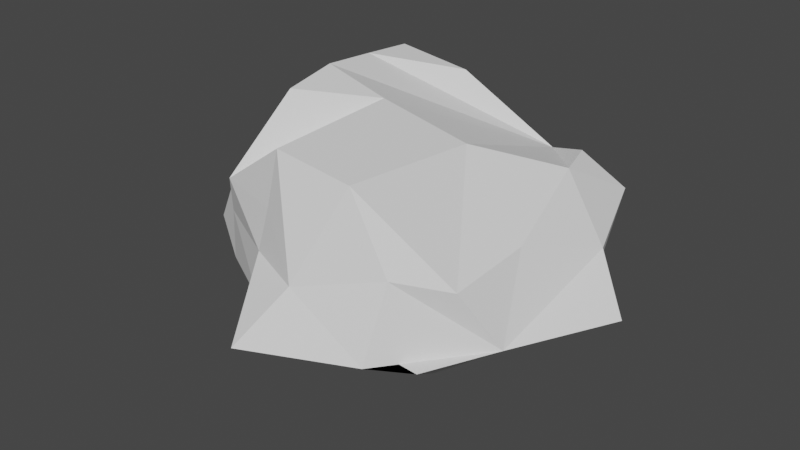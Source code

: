 # Source: blob.blend  (saved by Blender 2.91.10; exported with 4.5.12 LTS)
import bpy
from mathutils import Matrix  # noqa: F401  (used for matrix-valued properties, if any)

bpy.ops.wm.read_factory_settings(use_empty=True)
scene = bpy.context.scene
scene.name = 'Scene'

# ---- collections
col_collection = bpy.data.collections.new('Collection'); scene.collection.children.link(col_collection)

# ---- world
world_world = bpy.data.worlds.new('World'); scene.world = world_world
world_world.use_nodes = True; world_world.node_tree.nodes.clear()
_N = world_world.node_tree.nodes; _L = world_world.node_tree.links
n0 = _N.new('ShaderNodeOutputWorld'); n0.name = 'World Output'; n0.location = (300, 300)
n1 = _N.new('ShaderNodeBackground'); n1.name = 'Background'; n1.location = (10, 300)
n1.inputs[0].default_value = (0.05088, 0.05088, 0.05088, 1.0)
_L.new(n1.outputs[0], n0.inputs[0])
n0.is_active_output = True
world_world.color = (0.05088, 0.05088, 0.05088)
world_world.use_sun_shadow = False
world_world.sun_shadow_jitter_overblur = 0.0

# ---- meshes
me_cube_001 = bpy.data.meshes.new('Cube.001')
me_cube_001.from_pydata([(-0.7717, -0.5898, -0.09721), (-0.6191, 0.6333, 0.8098), (0.4384, -0.9421, -0.09721), (0.7214, 0.6826, -0.07164), (0.5347, 0.6931, 0.4578), (-0.6743, -0.664, 0.242), (-0.592, -0.7454, 0.4738), (-0.7274, 0.803, 0.006621), (0.7116, 0.8728, 0.227), (0.4429, -0.7665, 0.2779), (-0.8696, 0.3787, -0.09721), (-1.008, 0.02672, -0.09721), (-1.196, -0.2921, -0.09721), (-0.5599, -0.3341, 0.83), (-0.5951, -0.005566, 0.8663), (-0.6206, 0.331, 0.8327), (0.6537, -0.8177, -0.09721), (0.8411, -0.4168, -0.09721), (1.13, 0.1633, -0.09721), (0.6026, 0.4568, 0.4553), (0.8897, 0.3542, 0.1398), (0.7172, -0.1189, 0.2825), (0.6891, -0.5794, 0.2241), (-0.9917, -0.3511, 0.2582), (-0.7012, -0.413, 0.4951), (-0.8799, 0.003496, 0.4586), (-0.9461, 0.5638, 0.286), (0.3373, 0.7838, -0.08878), (-0.1552, 0.7109, -0.09721), (-0.2231, 0.682, 0.7323), (-0.3732, -0.8124, -0.09721), (-0.1393, -1.203, -0.09721), (-0.2066, -0.782, 0.7478), (0.01321, -0.9607, 0.1799), (-0.3152, -0.8341, 0.2009), (-0.251, -0.8188, 0.4437), (0.3997, 1.025, 0.2191), (-0.2264, 0.8925, 0.2833), (0.2613, 0.8491, 0.3473), (0.264, 0.04159, 0.632), (-0.2125, -0.02006, 0.7711), (0.1975, -0.7374, 0.6649), (0.3904, 0.3399, -0.5958), (-0.2738, 0.3726, -0.5958), (0.2647, -0.1933, -0.5958), (-0.4497, -0.00167, -0.5958), (0.007037, -0.7597, -0.09721), (-0.4405, -0.3979, -0.09721)], [], [(26, 15, 1, 7), (38, 4, 8), (35, 32, 6), (46, 16, 2, 31), (40, 13, 6, 32), (30, 34, 5, 0), (34, 35, 6, 5), (16, 17, 2), (17, 22, 9, 2), (27, 36, 8, 3), (36, 38, 8), (10, 26, 7), (5, 6, 24, 23), (23, 24, 25, 11), (11, 25, 26, 10), (0, 5, 23, 12), (12, 23, 11), (8, 19, 20), (20, 19, 21, 17), (17, 21, 22), (3, 8, 20, 18), (18, 20, 17), (29, 1, 15, 38), (38, 15, 14, 40), (40, 14, 13), (27, 3, 18, 42), (42, 18, 17, 44), (44, 17, 16, 46), (8, 4, 19), (19, 22, 21), (6, 13, 24), (24, 13, 14, 25), (25, 14, 15, 26), (11, 45, 47, 12), (45, 44, 46, 47), (10, 43, 45, 11), (43, 42, 44, 45), (7, 28, 43, 10), (28, 27, 42, 43), (22, 39, 41), (39, 40, 41), (19, 38, 39, 22), (38, 40, 39), (4, 38, 19), (7, 37, 28), (28, 37, 38, 36), (28, 36, 27), (2, 9, 33), (33, 35, 34), (2, 33, 31), (31, 33, 34, 30), (22, 41, 9), (41, 40, 32), (12, 47, 30, 0), (47, 46, 31, 30), (9, 41, 33), (33, 41, 32, 35), (7, 1, 29, 37), (37, 29, 38)])
_uv = me_cube_001.uv_layers.new(name='UVMap')
_uv.uv.foreach_set('vector', [0.5417, 0.1875, 0.625, 0.1875, 0.625, 0.25, 0.5417, 0.25, 0.625, 0.4167, 0.625, 0.5, 0.5417, 0.5, 0.5417, 0.9167, 0.625, 0.9167, 0.5417, 1.0, 0.2917, 0.6875, 0.375, 0.6875, 0.375, 0.75, 0.2917, 0.75, 0.7917, 0.625, 0.875, 0.6875, 0.875, 0.75, 0.7917, 0.75, 0.375, 0.9167, 0.4583, 0.9167, 0.4583, 1.0, 0.375, 1.0, 0.4583, 0.9167, 0.5417, 0.9167, 0.5417, 1.0, 0.4583, 1.0, 0.375, 0.6875, 0.4583, 0.625, 0.375, 0.75, 0.4583, 0.625, 0.5417, 0.6875, 0.5417, 0.75, 0.4583, 0.75, 0.375, 0.4167, 0.4583, 0.4167, 0.4583, 0.5, 0.375, 0.5, 0.4583, 0.4167, 0.5417, 0.4167, 0.4583, 0.5, 0.4583, 0.1875, 0.5417, 0.1875, 0.4583, 0.25, 0.4583, 0.0, 0.5417, 0.0, 0.5417, 0.0625, 0.4583, 0.0625, 0.4583, 0.0625, 0.5417, 0.0625, 0.5417, 0.125, 0.4583, 0.125, 0.4583, 0.125, 0.5417, 0.125, 0.5417, 0.1875, 0.4583, 0.1875, 0.375, 0.0, 0.4583, 0.0, 0.4583, 0.0625, 0.375, 0.0625, 0.375, 0.0625, 0.4583, 0.0625, 0.375, 0.125, 0.5417, 0.5, 0.5417, 0.5625, 0.4583, 0.5625, 0.4583, 0.5625, 0.5417, 0.5625, 0.5417, 0.625, 0.4583, 0.625, 0.4583, 0.625, 0.5417, 0.625, 0.5417, 0.6875, 0.375, 0.5, 0.4583, 0.5, 0.4583, 0.5625, 0.375, 0.5625, 0.375, 0.5625, 0.4583, 0.5625, 0.375, 0.625, 0.7917, 0.5, 0.875, 0.5, 0.875, 0.5625, 0.7083, 0.5, 0.7083, 0.5, 0.875, 0.5625, 0.875, 0.625, 0.7917, 0.625, 0.7917, 0.625, 0.875, 0.625, 0.875, 0.6875, 0.2917, 0.5, 0.375, 0.5, 0.375, 0.5625, 0.2917, 0.5625, 0.2917, 0.5625, 0.375, 0.5625, 0.375, 0.625, 0.2917, 0.625, 0.2917, 0.625, 0.375, 0.625, 0.375, 0.6875, 0.2917, 0.6875, 0.5417, 0.5, 0.625, 0.5, 0.5417, 0.5625, 0.625, 0.5625, 0.625, 0.6875, 0.5417, 0.625, 0.625, 0.0, 0.625, 0.0625, 0.5417, 0.0625, 0.5417, 0.0625, 0.625, 0.0625, 0.625, 0.125, 0.5417, 0.125, 0.5417, 0.125, 0.625, 0.125, 0.625, 0.1875, 0.5417, 0.1875, 0.125, 0.625, 0.2083, 0.625, 0.2083, 0.6875, 0.125, 0.6875, 0.2083, 0.625, 0.2917, 0.625, 0.2917, 0.6875, 0.2083, 0.6875, 0.125, 0.5625, 0.2083, 0.5625, 0.2083, 0.625, 0.125, 0.625, 0.2083, 0.5625, 0.2917, 0.5625, 0.2917, 0.625, 0.2083, 0.625, 0.125, 0.5, 0.2083, 0.5, 0.2083, 0.5625, 0.125, 0.5625, 0.2083, 0.5, 0.2917, 0.5, 0.2917, 0.5625, 0.2083, 0.5625, 0.625, 0.6875, 0.7083, 0.625, 0.7083, 0.75, 0.7083, 0.625, 0.7917, 0.625, 0.7083, 0.75, 0.625, 0.5625, 0.7083, 0.5, 0.7083, 0.625, 0.625, 0.6875, 0.7083, 0.5, 0.7917, 0.625, 0.7083, 0.625, 0.625, 0.5, 0.7083, 0.5, 0.625, 0.5625, 0.5417, 0.25, 0.5417, 0.3333, 0.4583, 0.3333, 0.4583, 0.3333, 0.5417, 0.3333, 0.5417, 0.4167, 0.4583, 0.4167, 0.4583, 0.3333, 0.4583, 0.4167, 0.375, 0.4167, 0.4583, 0.75, 0.5417, 0.75, 0.4583, 0.8333, 0.5417, 0.8333, 0.5417, 0.9167, 0.4583, 0.9167, 0.4583, 0.75, 0.4583, 0.8333, 0.375, 0.8333, 0.375, 0.8333, 0.4583, 0.8333, 0.4583, 0.9167, 0.375, 0.9167, 0.625, 0.6875, 0.7083, 0.75, 0.625, 0.75, 0.7083, 0.75, 0.7917, 0.625, 0.7917, 0.75, 0.125, 0.6875, 0.2083, 0.6875, 0.2083, 0.75, 0.125, 0.75, 0.2083, 0.6875, 0.2917, 0.6875, 0.2917, 0.75, 0.2083, 0.75, 0.625, 0.75, 0.625, 0.8333, 0.5417, 0.8333, 0.5417, 0.8333, 0.625, 0.8333, 0.625, 0.9167, 0.5417, 0.9167, 0.5417, 0.25, 0.625, 0.25, 0.625, 0.3333, 0.5417, 0.3333, 0.5417, 0.3333, 0.625, 0.3333, 0.5417, 0.4167])
_ca = me_cube_001.color_attributes.new('Col', 'BYTE_COLOR', 'CORNER')
_ca.data.foreach_set('color', [0.4233, 0.01229, 0.6038, 1.0, 0.4233, 0.01229, 0.6038, 1.0, 0.4233, 0.01229, 0.6038, 1.0, 0.4233, 0.01229, 0.6038, 1.0, 0.4233, 0.01229, 0.6038, 1.0, 0.4233, 0.01229, 0.6038, 1.0, 0.4233, 0.01229, 0.6038, 1.0, 0.7231, 0.03955, 1.0, 1.0, 0.7231, 0.03955, 1.0, 1.0, 0.7231, 0.03955, 1.0, 1.0, 0.4233, 0.01229, 0.6038, 1.0, 0.4233, 0.01229, 0.6038, 1.0, 0.4233, 0.01229, 0.6038, 1.0, 0.4233, 0.01229, 0.6038, 1.0, 0.7231, 0.03955, 1.0, 1.0, 0.7231, 0.03955, 1.0, 1.0, 0.7231, 0.03955, 1.0, 1.0, 0.7231, 0.03955, 1.0, 1.0, 0.4233, 0.01229, 0.6038, 1.0, 0.4233, 0.01229, 0.6038, 1.0, 0.4233, 0.01229, 0.6038, 1.0, 0.4233, 0.01229, 0.6038, 1.0, 0.7231, 0.03955, 1.0, 1.0, 0.7231, 0.03955, 1.0, 1.0, 0.7231, 0.03955, 1.0, 1.0, 0.7231, 0.03955, 1.0, 1.0, 0.7231, 0.03955, 1.0, 1.0, 0.7231, 0.03955, 1.0, 1.0, 0.7231, 0.03955, 1.0, 1.0, 0.7231, 0.03955, 1.0, 1.0, 0.7231, 0.03955, 1.0, 1.0, 0.7231, 0.03955, 1.0, 1.0, 0.7231, 0.03955, 1.0, 1.0, 0.4233, 0.01229, 0.6038, 1.0, 0.4233, 0.01229, 0.6038, 1.0, 0.4233, 0.01229, 0.6038, 1.0, 0.4233, 0.01229, 0.6038, 1.0, 0.4233, 0.01229, 0.6038, 1.0, 0.4233, 0.01229, 0.6038, 1.0, 0.4233, 0.01229, 0.6038, 1.0, 0.4233, 0.01229, 0.6038, 1.0, 0.4233, 0.01229, 0.6038, 1.0, 0.4233, 0.01229, 0.6038, 1.0, 0.7231, 0.03955, 1.0, 1.0, 0.7231, 0.03955, 1.0, 1.0, 0.7231, 0.03955, 1.0, 1.0, 0.7231, 0.03955, 1.0, 1.0, 0.4233, 0.01229, 0.6038, 1.0, 0.4233, 0.01229, 0.6038, 1.0, 0.4233, 0.01229, 0.6038, 1.0, 0.4233, 0.01229, 0.6038, 1.0, 0.4233, 0.01229, 0.6038, 1.0, 0.4233, 0.01229, 0.6038, 1.0, 0.4233, 0.01229, 0.6038, 1.0, 0.4233, 0.01229, 0.6038, 1.0, 0.7231, 0.03955, 1.0, 1.0, 0.7231, 0.03955, 1.0, 1.0, 0.7231, 0.03955, 1.0, 1.0, 0.7231, 0.03955, 1.0, 1.0, 0.7231, 0.03955, 1.0, 1.0, 0.7231, 0.03955, 1.0, 1.0, 0.7231, 0.03955, 1.0, 1.0, 0.7231, 0.03955, 1.0, 1.0, 0.7231, 0.03955, 1.0, 1.0, 0.7231, 0.03955, 1.0, 1.0, 0.7231, 0.03955, 1.0, 1.0, 0.7231, 0.03955, 1.0, 1.0, 0.7231, 0.03955, 1.0, 1.0, 0.7231, 0.03955, 1.0, 1.0, 0.4233, 0.01229, 0.6038, 1.0, 0.4233, 0.01229, 0.6038, 1.0, 0.4233, 0.01229, 0.6038, 1.0, 0.7231, 0.03955, 1.0, 1.0, 0.7231, 0.03955, 1.0, 1.0, 0.7231, 0.03955, 1.0, 1.0, 0.7231, 0.03955, 1.0, 1.0, 0.4233, 0.01229, 0.6038, 1.0, 0.4233, 0.01229, 0.6038, 1.0, 0.4233, 0.01229, 0.6038, 1.0, 0.7231, 0.03955, 1.0, 1.0, 0.7231, 0.03955, 1.0, 1.0, 0.7231, 0.03955, 1.0, 1.0, 0.7231, 0.03955, 1.0, 1.0, 0.7231, 0.03955, 1.0, 1.0, 0.7231, 0.03955, 1.0, 1.0, 0.7231, 0.03955, 1.0, 1.0, 0.7231, 0.03955, 1.0, 1.0, 0.4233, 0.01229, 0.6038, 1.0, 0.4233, 0.01229, 0.6038, 1.0, 0.4233, 0.01229, 0.6038, 1.0, 0.4233, 0.01229, 0.6038, 1.0, 0.4233, 0.01229, 0.6038, 1.0, 0.4233, 0.01229, 0.6038, 1.0, 0.4233, 0.01229, 0.6038, 1.0, 0.7231, 0.03955, 1.0, 1.0, 0.7231, 0.03955, 1.0, 1.0, 0.7231, 0.03955, 1.0, 1.0, 0.7231, 0.03955, 1.0, 1.0, 0.4233, 0.01229, 0.6038, 1.0, 0.4233, 0.01229, 0.6038, 1.0, 0.4233, 0.01229, 0.6038, 1.0, 0.4233, 0.01229, 0.6038, 1.0, 0.7231, 0.03955, 1.0, 1.0, 0.7231, 0.03955, 1.0, 1.0, 0.7231, 0.03955, 1.0, 1.0, 0.4233, 0.01229, 0.6038, 1.0, 0.4233, 0.01229, 0.6038, 1.0, 0.4233, 0.01229, 0.6038, 1.0, 0.7231, 0.03955, 1.0, 1.0, 0.7231, 0.03955, 1.0, 1.0, 0.7231, 0.03955, 1.0, 1.0, 0.4233, 0.01229, 0.6038, 1.0, 0.4233, 0.01229, 0.6038, 1.0, 0.4233, 0.01229, 0.6038, 1.0, 0.4233, 0.01229, 0.6038, 1.0, 0.4233, 0.01229, 0.6038, 1.0, 0.4233, 0.01229, 0.6038, 1.0, 0.4233, 0.01229, 0.6038, 1.0, 0.4233, 0.01229, 0.6038, 1.0, 0.4233, 0.01229, 0.6038, 1.0, 0.4233, 0.01229, 0.6038, 1.0, 0.4233, 0.01229, 0.6038, 1.0, 0.4233, 0.01229, 0.6038, 1.0, 0.7231, 0.03955, 1.0, 1.0, 0.7231, 0.03955, 1.0, 1.0, 0.7231, 0.03955, 1.0, 1.0, 0.7231, 0.03955, 1.0, 1.0, 0.7231, 0.03955, 1.0, 1.0, 0.7231, 0.03955, 1.0, 1.0, 0.7231, 0.03955, 1.0, 1.0, 0.7231, 0.03955, 1.0, 1.0, 0.4233, 0.01229, 0.6038, 1.0, 0.4233, 0.01229, 0.6038, 1.0, 0.4233, 0.01229, 0.6038, 1.0, 0.4233, 0.01229, 0.6038, 1.0, 0.4233, 0.01229, 0.6038, 1.0, 0.4233, 0.01229, 0.6038, 1.0, 0.4233, 0.01229, 0.6038, 1.0, 0.4233, 0.01229, 0.6038, 1.0, 0.7231, 0.03955, 1.0, 1.0, 0.7231, 0.03955, 1.0, 1.0, 0.7231, 0.03955, 1.0, 1.0, 0.7231, 0.03955, 1.0, 1.0, 0.4233, 0.01229, 0.6038, 1.0, 0.4233, 0.01229, 0.6038, 1.0, 0.4233, 0.01229, 0.6038, 1.0, 0.7231, 0.03955, 1.0, 1.0, 0.7231, 0.03955, 1.0, 1.0, 0.7231, 0.03955, 1.0, 1.0, 0.7231, 0.03955, 1.0, 1.0, 0.7231, 0.03955, 1.0, 1.0, 0.7231, 0.03955, 1.0, 1.0, 0.7231, 0.03955, 1.0, 1.0, 0.4233, 0.01229, 0.6038, 1.0, 0.4233, 0.01229, 0.6038, 1.0, 0.4233, 0.01229, 0.6038, 1.0, 0.4233, 0.01229, 0.6038, 1.0, 0.4233, 0.01229, 0.6038, 1.0, 0.4233, 0.01229, 0.6038, 1.0, 0.4233, 0.01229, 0.6038, 1.0, 0.4233, 0.01229, 0.6038, 1.0, 0.4233, 0.01229, 0.6038, 1.0, 0.4233, 0.01229, 0.6038, 1.0, 0.4233, 0.01229, 0.6038, 1.0, 0.4233, 0.01229, 0.6038, 1.0, 0.4233, 0.01229, 0.6038, 1.0, 0.7231, 0.03955, 1.0, 1.0, 0.7231, 0.03955, 1.0, 1.0, 0.7231, 0.03955, 1.0, 1.0, 0.7231, 0.03955, 1.0, 1.0, 0.7231, 0.03955, 1.0, 1.0, 0.7231, 0.03955, 1.0, 1.0, 0.4233, 0.01229, 0.6038, 1.0, 0.4233, 0.01229, 0.6038, 1.0, 0.4233, 0.01229, 0.6038, 1.0, 0.7231, 0.03955, 1.0, 1.0, 0.7231, 0.03955, 1.0, 1.0, 0.7231, 0.03955, 1.0, 1.0, 0.4233, 0.01229, 0.6038, 1.0, 0.4233, 0.01229, 0.6038, 1.0, 0.4233, 0.01229, 0.6038, 1.0, 0.4233, 0.01229, 0.6038, 1.0, 0.4233, 0.01229, 0.6038, 1.0, 0.4233, 0.01229, 0.6038, 1.0, 0.4233, 0.01229, 0.6038, 1.0, 0.4233, 0.01229, 0.6038, 1.0, 0.4233, 0.01229, 0.6038, 1.0, 0.4233, 0.01229, 0.6038, 1.0, 0.4233, 0.01229, 0.6038, 1.0, 0.4233, 0.01229, 0.6038, 1.0, 0.4233, 0.01229, 0.6038, 1.0, 0.4233, 0.01229, 0.6038, 1.0, 0.4233, 0.01229, 0.6038, 1.0, 0.4233, 0.01229, 0.6038, 1.0, 0.4233, 0.01229, 0.6038, 1.0, 0.4233, 0.01229, 0.6038, 1.0, 0.4233, 0.01229, 0.6038, 1.0, 0.4233, 0.01229, 0.6038, 1.0, 0.4233, 0.01229, 0.6038, 1.0, 0.7231, 0.03955, 1.0, 1.0, 0.7231, 0.03955, 1.0, 1.0, 0.7231, 0.03955, 1.0, 1.0, 0.7231, 0.03955, 1.0, 1.0, 0.4233, 0.01229, 0.6038, 1.0, 0.4233, 0.01229, 0.6038, 1.0, 0.4233, 0.01229, 0.6038, 1.0, 0.4233, 0.01229, 0.6038, 1.0, 0.7231, 0.03955, 1.0, 1.0, 0.7231, 0.03955, 1.0, 1.0, 0.7231, 0.03955, 1.0, 1.0])
me_cube_001.use_remesh_fix_poles = True
me_cube_001.use_remesh_preserve_attributes = False
me_cube_001.use_mirror_vertex_groups = False
me_cube_001.use_paint_bone_selection = False
me_cube_001.use_paint_mask = True
me_cube_001.update()
arm_armature = bpy.data.armatures.new('Armature')  # bones are not reproduced

# ---- objects
ob_cube = bpy.data.objects.new('Cube', me_cube_001)
ob_blob = bpy.data.objects.new('blob', arm_armature)

# ---- transforms, parenting, visibility, modifiers, constraints
ob_cube.parent = ob_blob
ob_cube.location = (0.0, 0.0, 0.0)
ob_cube.lineart.crease_threshold = 0.0
_vg = ob_cube.vertex_groups.new(name='Bone')
for _i, _w in zip([1, 3, 4, 8, 9, 13, 14, 15, 17, 18, 19, 20, 21, 22, 24, 29, 32, 36, 38, 39, 40, 41], [0.06473, 0.01707, 0.1362, 0.06686, 0.03099, 0.2061, 0.2257, 0.09255, 0.01926, 0.006426, 0.1922, 0.05892, 0.08977, 0.07905, 0.05195, 0.05408, 0.000712, 0.0624, 0.09672, 0.8192, 0.7205, 0.03438]): _vg.add([_i], _w, 'REPLACE')
_vg = ob_cube.vertex_groups.new(name='Bone.001')
for _i, _w in zip([0, 2, 5, 6, 9, 11, 12, 13, 14, 16, 17, 18, 20, 21, 22, 23, 24, 30, 31, 32, 33, 34, 35, 39, 40, 41, 44, 45, 46, 47], [0.3219, 0.7057, 0.3707, 0.6332, 0.7862, 0.001857, 0.04034, 0.1476, 0.0328, 0.5283, 0.22, 0.0552, 0.03729, 0.2207, 0.5471, 0.1014, 0.1892, 0.5858, 0.8354, 0.9435, 0.8655, 0.7851, 0.8974, 0.05404, 0.06336, 0.9283, 0.08067, 0.003572, 0.7105, 0.2563]): _vg.add([_i], _w, 'REPLACE')
_vg = ob_cube.vertex_groups.new(name='Bone.002')
for _i, _w in zip([1, 3, 4, 7, 8, 10, 11, 12, 15, 19, 20, 21, 26, 27, 28, 29, 36, 37, 38, 39, 40, 42, 43, 44, 45, 47], [0.3553, 0.304, 0.363, 0.3159, 0.3476, 0.1441, 0.03861, 0.006299, 0.1847, 0.1501, 0.09907, 0.04988, 0.2151, 0.6033, 0.8006, 0.6339, 0.6428, 0.7971, 0.7141, 0.009623, 0.01206, 0.1484, 0.6793, 0.009252, 0.07806, 0.006073]): _vg.add([_i], _w, 'REPLACE')
_vg = ob_cube.vertex_groups.new(name='Bone.003')
for _i, _w in zip([0, 2, 3, 4, 7, 8, 9, 16, 17, 18, 19, 20, 21, 22, 27, 28, 29, 30, 31, 33, 34, 36, 37, 38, 39, 42, 43, 44, 45, 46, 47], [0.006815, 0.2223, 0.6334, 0.5024, 0.003823, 0.5744, 0.1537, 0.4022, 0.716, 0.8929, 0.6687, 0.7928, 0.6313, 0.3615, 0.3494, 0.08655, 0.0472, 0.04801, 0.09321, 0.06443, 0.004989, 0.2886, 0.03874, 0.1847, 0.07769, 0.8063, 0.08823, 0.8312, 0.03926, 0.1569, 0.04134]): _vg.add([_i], _w, 'REPLACE')
_vg = ob_cube.vertex_groups.new(name='Bone.004')
for _i, _w in zip([0, 1, 2, 5, 6, 7, 10, 11, 12, 13, 14, 15, 16, 23, 24, 25, 26, 28, 29, 30, 31, 32, 33, 34, 35, 37, 40, 43, 44, 45, 46, 47], [0.6253, 0.5443, 0.04776, 0.5945, 0.344, 0.6405, 0.8191, 0.9145, 0.9104, 0.6283, 0.7126, 0.6994, 0.02712, 0.867, 0.747, 0.9841, 0.7349, 0.09998, 0.2569, 0.3489, 0.06281, 0.004088, 0.05617, 0.1764, 0.07713, 0.1335, 0.1696, 0.2209, 0.05456, 0.8494, 0.121, 0.6674]): _vg.add([_i], _w, 'REPLACE')
_m = ob_cube.modifiers.new('Armature', 'ARMATURE')
_m.object = ob_blob
ob_blob.location = (0.0, 0.0, 0.0)
ob_blob.show_in_front = True
ob_blob.lineart.crease_threshold = 0.0

# ---- collection membership
col_collection.objects.link(ob_cube)
col_collection.objects.link(ob_blob)

# ---- scene / render settings (as saved in the file)
scene.frame_start = 1; scene.frame_end = 250; scene.frame_set(32)
scene.render.engine = 'BLENDER_EEVEE_NEXT'
scene.cycles.use_denoising = False
scene.cycles.samples = 128
scene.cycles.sampling_pattern = 'TABULATED_SOBOL'
scene.cycles.use_adaptive_sampling = False
scene.cycles.use_light_tree = False
scene.view_settings.view_transform = 'Filmic'
bpy.context.view_layer.update()

# ---- added for rendering (the .blend has no active camera and no usable light): camera, sun
cam_auto = bpy.data.cameras.new('AutoCamera')
cam_auto.lens = 50.0
cam_auto.sensor_width = 36.0
cam_auto.clip_end = 1000.0
ob_auto_camera = bpy.data.objects.new('AutoCamera', cam_auto)
scene.collection.objects.link(ob_auto_camera)
ob_auto_camera.location = (3.22324, -4.01749, 2.75257)
ob_auto_camera.rotation_euler = (1.09748, -7.21219e-08, 0.694738)
scene.camera = ob_auto_camera
light_auto_sun = bpy.data.lights.new('AutoSun', 'SUN')
light_auto_sun.energy = 3.0
light_auto_sun.angle = 0.0523599
ob_auto_sun = bpy.data.objects.new('AutoSun', light_auto_sun)
scene.collection.objects.link(ob_auto_sun)
ob_auto_sun.rotation_euler = (0.872665, 0.174533, 0.523599)
bpy.context.view_layer.update()
